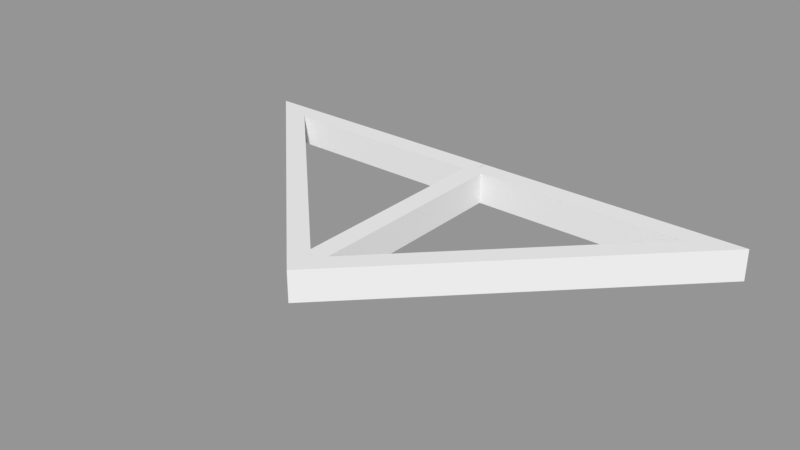# Source: Statics_level_1.blend  (saved by Blender 2.79.0; exported with 4.5.12 LTS)
import bpy
from mathutils import Matrix  # noqa: F401  (used for matrix-valued properties, if any)

bpy.ops.wm.read_factory_settings(use_empty=True)
scene = bpy.context.scene
scene.name = 'Scene'

# ---- collections
col_collection_1 = bpy.data.collections.new('Collection 1'); scene.collection.children.link(col_collection_1)

# ---- materials (node trees are filled in below, after node groups)
mat_material = bpy.data.materials.new('Material')
mat_material.alpha_threshold = 0.0
mat_material.use_transparent_shadow = False
mat_material.roughness = 0.5
mat_material.line_color = (0.0, 0.0, 0.0, 1.0)

# ---- material node trees

# ---- meshes
me_cube_004 = bpy.data.meshes.new('Cube.004')
me_cube_004.from_pydata([(-28.57, 0.02941, -0.9215), (-28.57, -0.02941, -0.9216), (-19.19, 0.02941, 1.076), (-19.19, -0.02941, 1.076), (24.12, 0.02941, -0.9795), (24.12, -0.02941, -0.9796), (24.12, 0.02941, 1.02), (24.12, -0.02941, 1.02)], [], [(5, 7, 3, 1), (0, 2, 6, 4), (2, 3, 7, 6), (0, 4, 5, 1)])
_uv = me_cube_004.uv_layers.new(name='UVMap')
_uv.uv.foreach_set('vector', [0.9991, 0.01128, 1.0, 0.02417, 0.1793, 0.01952, 1.582e-05, 1.584e-05, 0.001307, 0.01575, 0.1799, 1.582e-05, 0.9994, 0.01223, 0.9988, 0.02505, 0.1799, 1.582e-05, 0.1793, 0.01952, 1.0, 0.02417, 0.9994, 0.01223, 0.001307, 0.01575, 0.9988, 0.02505, 0.9991, 0.01128, 1.582e-05, 1.584e-05])
me_cube_004.materials.append(mat_material)
me_cube_004.use_remesh_preserve_volume = False
me_cube_004.use_remesh_preserve_attributes = False
me_cube_004.use_mirror_vertex_groups = False
me_cube_004.update()
me_cube_000 = bpy.data.meshes.new('Cube.000')
me_cube_000.from_pydata([(-29.25, -0.0294, -1.004), (-29.25, 0.02942, -1.004), (-38.54, -0.0294, 0.9992), (-38.54, 0.02942, 0.9992), (35.9, 0.0294, 0.9172), (32.06, 0.0294, -1.082), (35.9, -0.02942, 0.9172), (32.06, -0.02942, -1.083)], [], [(0, 1, 5, 7), (4, 3, 2, 6), (7, 6, 2, 0), (1, 3, 4, 5)])
_uv = me_cube_000.uv_layers.new(name='UVMap')
_uv.uv.foreach_set('vector', [0.03544, 0.0005893, 0.03572, 0.01447, 0.985, 0.0093, 0.9849, 0.000296, 1.0, 1.202e-05, 0.0007287, 0.0008115, 1.202e-05, 0.01447, 0.9996, 0.00951, 0.9849, 0.000296, 0.9996, 0.00951, 1.202e-05, 0.01447, 0.03544, 0.0005893, 0.03572, 0.01447, 0.0007287, 0.0008115, 1.0, 1.202e-05, 0.985, 0.0093])
me_cube_000.materials.append(mat_material)
me_cube_000.use_remesh_preserve_volume = False
me_cube_000.use_remesh_preserve_attributes = False
me_cube_000.use_mirror_vertex_groups = False
me_cube_000.update()
me_cube_003 = bpy.data.meshes.new('Cube.003')
me_cube_003.from_pydata([(28.69, 0.02941, -1.032), (28.69, -0.02941, -1.032), (19.3, 0.02941, 0.9711), (19.3, -0.02941, 0.971), (-24.0, 0.02941, -0.9737), (-24.0, -0.02941, -0.9738), (-24.0, 0.02941, 1.026), (-24.0, -0.02941, 1.026)], [], [(4, 0, 1, 5), (6, 7, 3, 2), (4, 6, 2, 0), (1, 3, 7, 5)])
_uv = me_cube_003.uv_layers.new(name='UVMap')
_uv.uv.foreach_set('vector', [1.57e-05, 0.02467, 0.9987, 0.0157, 1.0, 1.57e-05, 0.0005792, 0.01088, 0.001163, 0.01181, 0.001421, 0.02373, 0.8203, 0.01932, 0.8197, 1.571e-05, 1.57e-05, 0.02467, 0.001163, 0.01181, 0.8197, 1.571e-05, 0.9987, 0.0157, 1.0, 1.57e-05, 0.8203, 0.01932, 0.001421, 0.02373, 0.0005792, 0.01088])
me_cube_003.materials.append(mat_material)
me_cube_003.use_remesh_preserve_volume = False
me_cube_003.use_remesh_preserve_attributes = False
me_cube_003.use_mirror_vertex_groups = False
me_cube_003.update()
me_cube_002 = bpy.data.meshes.new('Cube.002')
me_cube_002.from_pydata([(29.22, -0.0294, -1.081), (38.52, -0.0294, 0.9164), (-32.09, -0.02942, -1.004), (-35.94, -0.02942, 0.9984), (29.22, 0.02942, -1.081), (38.52, 0.02942, 0.9165), (-32.09, 0.0294, -1.004), (-35.94, 0.0294, 0.9985)], [], [(0, 1, 3, 2), (6, 7, 5, 4), (2, 6, 4, 0), (7, 3, 1, 5)])
_uv = me_cube_002.uv_layers.new(name='UVMap')
_uv.uv.foreach_set('vector', [0.9646, 6.325e-05, 1.0, 0.01395, 0.0004026, 0.009512, 0.01515, 0.0003017, 0.01505, 0.009287, 1.181e-05, 1.181e-05, 0.9993, 0.0002509, 0.9643, 0.01395, 0.01515, 0.0003017, 0.01505, 0.009287, 0.9643, 0.01395, 0.9646, 6.325e-05, 1.181e-05, 1.181e-05, 0.0004026, 0.009512, 1.0, 0.01395, 0.9993, 0.0002509])
me_cube_002.use_remesh_preserve_volume = False
me_cube_002.use_remesh_preserve_attributes = False
me_cube_002.use_mirror_vertex_groups = False
me_cube_002.update()
me_cube_001 = bpy.data.meshes.new('Cube.001')
me_cube_001.from_pydata([(23.2, -0.04165, -1.027), (23.2, -0.04165, 0.9726), (-19.53, -0.04168, -0.9728), (-19.54, -0.04168, 1.027), (23.2, 0.04168, -1.027), (23.2, 0.04168, 0.9726), (-19.54, 0.04165, -0.9728), (-19.54, 0.04165, 1.027), (-21.43, 0.04165, 0.02778), (-21.43, -0.04168, 0.02778)], [], [(0, 1, 3, 2), (6, 7, 5, 4), (2, 6, 4, 0), (7, 3, 1, 5), (8, 7, 6), (2, 3, 9)])
_uv = me_cube_001.uv_layers.new(name='UVMap')
_uv.uv.foreach_set('vector', [0.9984, 6.054e-05, 1.0, 0.01366, 0.01122, 0.02296, 0.01122, 0.002822, 0.01011, 0.02354, 0.009944, 0.002205, 0.999, 1.534e-05, 0.9983, 0.01368, 0.01122, 0.002822, 0.01011, 0.02354, 0.9983, 0.01368, 0.9984, 6.054e-05, 0.009944, 0.002205, 0.01122, 0.02296, 1.0, 0.01366, 0.999, 1.534e-05, 1.534e-05, 0.0129, 0.009944, 0.002205, 0.01011, 0.02354, 0.01122, 0.002822, 0.01122, 0.02296, 0.006035, 0.01291])
me_cube_001.use_remesh_preserve_volume = False
me_cube_001.use_remesh_preserve_attributes = False
me_cube_001.use_mirror_vertex_groups = False
me_cube_001.update()

# ---- objects
ob_cube_004 = bpy.data.objects.new('Cube.004', me_cube_004)
ob_cube_000 = bpy.data.objects.new('Cube.000', me_cube_000)
ob_cube_003 = bpy.data.objects.new('Cube.003', me_cube_003)
ob_cube_002 = bpy.data.objects.new('Cube.002', me_cube_002)
ob_cube_001 = bpy.data.objects.new('Cube.001', me_cube_001)

# ---- transforms, parenting, visibility, modifiers, constraints
ob_cube_004.location = (-12.06, 5.99, 6.191e-07)
ob_cube_004.rotation_euler = (1.571, 0.0, 0.0)
ob_cube_004.scale = (0.5, 51.0, 0.9731)
ob_cube_004.lineart.crease_threshold = 0.0
ob_cube_000.location = (-12.04, -6.062, -2.636e-07)
ob_cube_000.rotation_euler = (1.571, 0.0, -0.7854)
ob_cube_000.scale = (0.5, 50.98, 0.9607)
ob_cube_000.lineart.crease_threshold = 0.0
ob_cube_003.location = (11.95, 5.99, 0.0)
ob_cube_003.rotation_euler = (1.571, 0.0, 0.0)
ob_cube_003.scale = (0.5, 51.0, 0.9718)
ob_cube_003.lineart.crease_threshold = 0.0
ob_cube_002.location = (12.06, -6.0, 1.17e-07)
ob_cube_002.rotation_euler = (1.571, 0.0, 0.7854)
ob_cube_002.scale = (0.5, 50.98, 0.9619)
ob_cube_002.lineart.crease_threshold = 0.0
ob_cube_001.location = (0.0, -6.0, 0.0)
ob_cube_001.rotation_euler = (1.571, 0.0, 1.571)
ob_cube_001.scale = (0.5, 35.99, 0.9686)
ob_cube_001.lineart.crease_threshold = 0.0

# ---- collection membership
col_collection_1.objects.link(ob_cube_004)
col_collection_1.objects.link(ob_cube_000)
col_collection_1.objects.link(ob_cube_003)
col_collection_1.objects.link(ob_cube_002)
col_collection_1.objects.link(ob_cube_001)

# ---- scene / render settings (as saved in the file)
scene.frame_start = 1; scene.frame_end = 250; scene.frame_set(5)
scene.render.engine = 'BLENDER_EEVEE_NEXT'
scene.render.resolution_percentage = 50
scene.render.dither_intensity = 0.0
scene.cycles.use_denoising = False
scene.cycles.samples = 128
scene.cycles.sampling_pattern = 'TABULATED_SOBOL'
scene.cycles.use_adaptive_sampling = False
scene.cycles.use_light_tree = False
scene.cycles.blur_glossy = 0.0
scene.cycles.sample_clamp_indirect = 0.0
scene.view_settings.view_transform = 'Standard'
bpy.context.view_layer.update()

# ---- added for rendering (the .blend has no active camera and no usable light): camera, sun + grey world if the file has none
cam_auto = bpy.data.cameras.new('AutoCamera')
cam_auto.lens = 50.0
cam_auto.sensor_width = 36.0
cam_auto.clip_end = 1000.0
ob_auto_camera = bpy.data.objects.new('AutoCamera', cam_auto)
scene.collection.objects.link(ob_auto_camera)
ob_auto_camera.location = (55.1975, -71.7738, 44.1554)
ob_auto_camera.rotation_euler = (1.09748, -7.21219e-08, 0.694738)
scene.camera = ob_auto_camera
light_auto_sun = bpy.data.lights.new('AutoSun', 'SUN')
light_auto_sun.energy = 3.0
light_auto_sun.angle = 0.0523599
ob_auto_sun = bpy.data.objects.new('AutoSun', light_auto_sun)
scene.collection.objects.link(ob_auto_sun)
ob_auto_sun.rotation_euler = (0.872665, 0.174533, 0.523599)
if scene.world is None:
    world_auto = bpy.data.worlds.new('AutoWorld')
    world_auto.color = (0.3, 0.3, 0.3)
    scene.world = world_auto
bpy.context.view_layer.update()
